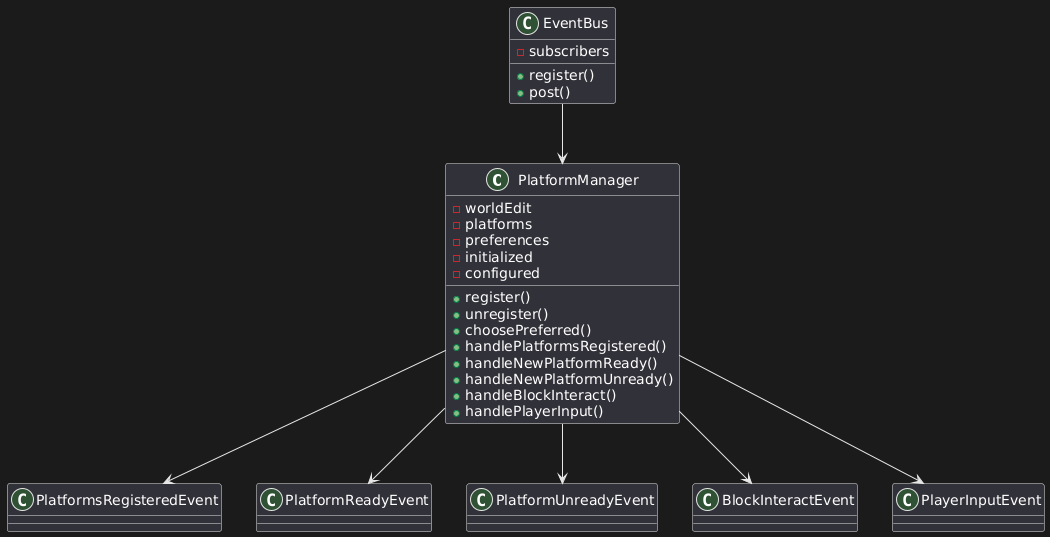

The diagram above was rendered by PlantUML. Its source (embedded in the PNG):
@startuml
class PlatformManager {
  - worldEdit
  - platforms
  - preferences
  - initialized
  - configured
  + register()
  + unregister()
  + choosePreferred()
  + handlePlatformsRegistered()
  + handleNewPlatformReady()
  + handleNewPlatformUnready()
  + handleBlockInteract()
  + handlePlayerInput()
}

class EventBus {
  - subscribers
  + register()
  + post()
}

EventBus --> PlatformManager

class PlatformsRegisteredEvent {}
PlatformManager --> PlatformsRegisteredEvent

class PlatformReadyEvent {}
PlatformManager --> PlatformReadyEvent

class PlatformUnreadyEvent {}
PlatformManager --> PlatformUnreadyEvent

class BlockInteractEvent {}
PlatformManager --> BlockInteractEvent

class PlayerInputEvent {}
PlatformManager --> PlayerInputEvent
@enduml